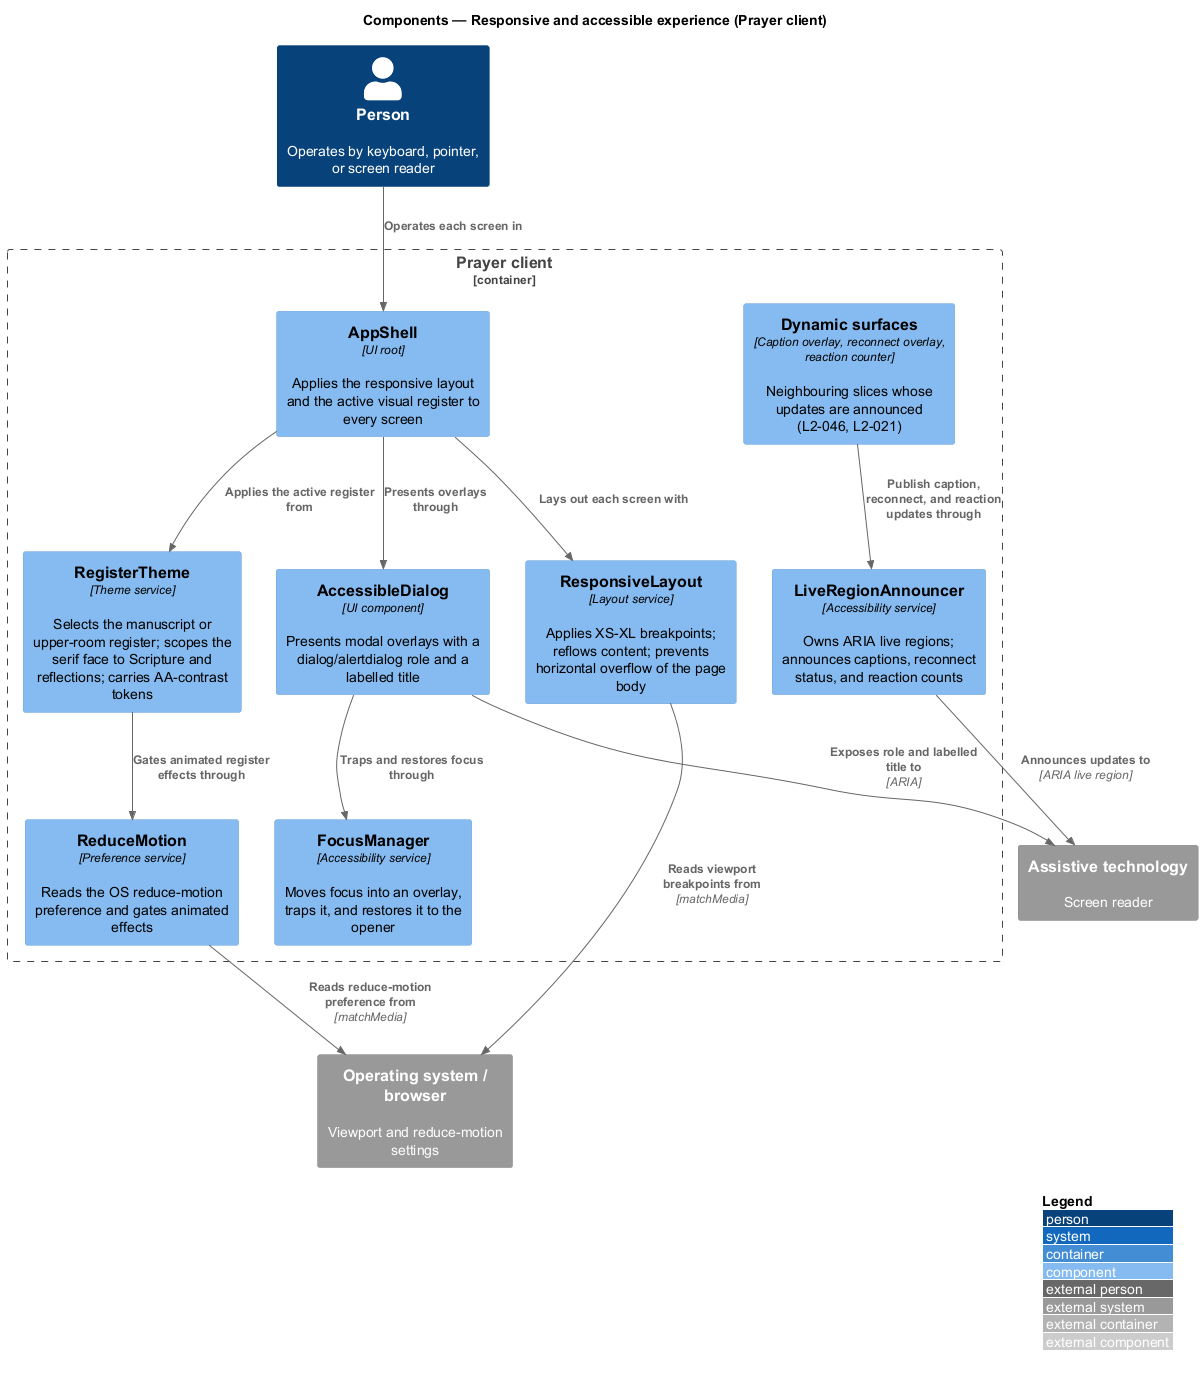

The diagram above was rendered by PlantUML. Its source (embedded in the PNG):
@startuml
!include <C4/C4_Component>
LAYOUT_WITH_LEGEND()
title Components — Responsive and accessible experience (Prayer client)

Person(person, "Person", "Operates by keyboard, pointer, or screen reader")

Container_Boundary(spa, "Prayer client") {
  Component(shell, "AppShell", "UI root", "Applies the responsive layout and the active visual register to every screen")
  Component(layout, "ResponsiveLayout", "Layout service", "Applies XS-XL breakpoints; reflows content; prevents horizontal overflow of the page body")
  Component(theme, "RegisterTheme", "Theme service", "Selects the manuscript or upper-room register; scopes the serif face to Scripture and reflections; carries AA-contrast tokens")
  Component(motion, "ReduceMotion", "Preference service", "Reads the OS reduce-motion preference and gates animated effects")
  Component(dialog, "AccessibleDialog", "UI component", "Presents modal overlays with a dialog/alertdialog role and a labelled title")
  Component(focus, "FocusManager", "Accessibility service", "Moves focus into an overlay, traps it, and restores it to the opener")
  Component(announcer, "LiveRegionAnnouncer", "Accessibility service", "Owns ARIA live regions; announces captions, reconnect status, and reaction counts")
  Component(surfaces, "Dynamic surfaces", "Caption overlay, reconnect overlay, reaction counter", "Neighbouring slices whose updates are announced (L2-046, L2-021)")
}

System_Ext(at, "Assistive technology", "Screen reader")
System_Ext(platform, "Operating system / browser", "Viewport and reduce-motion settings")

Rel(person, shell, "Operates each screen in")
Rel(shell, layout, "Lays out each screen with")
Rel(shell, theme, "Applies the active register from")
Rel(shell, dialog, "Presents overlays through")
Rel(layout, platform, "Reads viewport breakpoints from", "matchMedia")
Rel(motion, platform, "Reads reduce-motion preference from", "matchMedia")
Rel(theme, motion, "Gates animated register effects through")
Rel(dialog, focus, "Traps and restores focus through")
Rel(dialog, at, "Exposes role and labelled title to", "ARIA")
Rel(surfaces, announcer, "Publish caption, reconnect, and reaction updates through")
Rel(announcer, at, "Announces updates to", "ARIA live region")
@enduml